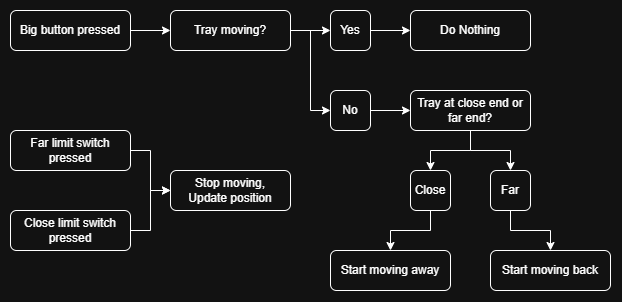

The diagram above was exported from draw.io. Its source (the exported page's mxGraphModel, read from the mxfile embedded in the PNG):
<mxGraphModel dx="1414" dy="841" grid="1" gridSize="10" guides="1" tooltips="1" connect="1" arrows="1" fold="1" page="1" pageScale="1" pageWidth="850" pageHeight="1100" math="0" shadow="0">
  <root>
    <mxCell id="0" />
    <mxCell id="1" parent="0" />
    <mxCell id="cVJ6418kIJh1PJRqDLOr-4" edge="1" parent="1" source="cVJ6418kIJh1PJRqDLOr-1" style="edgeStyle=orthogonalEdgeStyle;rounded=0;orthogonalLoop=1;jettySize=auto;html=1;exitX=1;exitY=0.5;exitDx=0;exitDy=0;entryX=0;entryY=0.5;entryDx=0;entryDy=0;defaultLabelBackgroundColor=page;" target="cVJ6418kIJh1PJRqDLOr-3">
      <mxGeometry relative="1" as="geometry" />
    </mxCell>
    <mxCell id="cVJ6418kIJh1PJRqDLOr-1" parent="1" style="rounded=1;whiteSpace=wrap;html=1;roundedPerimeter=1;" value="Big button pressed" vertex="1">
      <mxGeometry height="40" width="120" x="40" y="40" as="geometry" />
    </mxCell>
    <mxCell id="cVJ6418kIJh1PJRqDLOr-7" edge="1" parent="1" source="cVJ6418kIJh1PJRqDLOr-3" style="edgeStyle=orthogonalEdgeStyle;rounded=0;orthogonalLoop=1;jettySize=auto;html=1;exitX=1;exitY=0.5;exitDx=0;exitDy=0;entryX=0;entryY=0.5;entryDx=0;entryDy=0;defaultLabelBackgroundColor=page;" target="cVJ6418kIJh1PJRqDLOr-5">
      <mxGeometry relative="1" as="geometry" />
    </mxCell>
    <mxCell id="cVJ6418kIJh1PJRqDLOr-8" edge="1" parent="1" source="cVJ6418kIJh1PJRqDLOr-3" style="edgeStyle=orthogonalEdgeStyle;rounded=0;orthogonalLoop=1;jettySize=auto;html=1;exitX=1;exitY=0.5;exitDx=0;exitDy=0;entryX=0;entryY=0.5;entryDx=0;entryDy=0;defaultLabelBackgroundColor=page;" target="cVJ6418kIJh1PJRqDLOr-6">
      <mxGeometry relative="1" as="geometry" />
    </mxCell>
    <mxCell id="cVJ6418kIJh1PJRqDLOr-3" parent="1" style="rounded=1;whiteSpace=wrap;html=1;roundedPerimeter=1;" value="Tray moving?" vertex="1">
      <mxGeometry height="40" width="120" x="200" y="40" as="geometry" />
    </mxCell>
    <mxCell id="cVJ6418kIJh1PJRqDLOr-10" edge="1" parent="1" source="cVJ6418kIJh1PJRqDLOr-5" style="edgeStyle=orthogonalEdgeStyle;rounded=0;orthogonalLoop=1;jettySize=auto;html=1;exitX=1;exitY=0.5;exitDx=0;exitDy=0;defaultLabelBackgroundColor=page;" target="cVJ6418kIJh1PJRqDLOr-9">
      <mxGeometry relative="1" as="geometry" />
    </mxCell>
    <mxCell id="cVJ6418kIJh1PJRqDLOr-5" parent="1" style="rounded=1;whiteSpace=wrap;html=1;roundedPerimeter=1;" value="Yes" vertex="1">
      <mxGeometry height="40" width="40" x="360" y="40" as="geometry" />
    </mxCell>
    <mxCell id="cVJ6418kIJh1PJRqDLOr-12" edge="1" parent="1" source="cVJ6418kIJh1PJRqDLOr-6" style="edgeStyle=orthogonalEdgeStyle;rounded=0;orthogonalLoop=1;jettySize=auto;html=1;exitX=1;exitY=0.5;exitDx=0;exitDy=0;defaultLabelBackgroundColor=page;" target="cVJ6418kIJh1PJRqDLOr-11">
      <mxGeometry relative="1" as="geometry" />
    </mxCell>
    <mxCell id="cVJ6418kIJh1PJRqDLOr-6" parent="1" style="rounded=1;whiteSpace=wrap;html=1;roundedPerimeter=1;" value="No" vertex="1">
      <mxGeometry height="40" width="40" x="360" y="120" as="geometry" />
    </mxCell>
    <mxCell id="cVJ6418kIJh1PJRqDLOr-9" parent="1" style="rounded=1;whiteSpace=wrap;html=1;roundedPerimeter=1;" value="Do Nothing" vertex="1">
      <mxGeometry height="40" width="120" x="440" y="40" as="geometry" />
    </mxCell>
    <mxCell id="cVJ6418kIJh1PJRqDLOr-15" edge="1" parent="1" source="cVJ6418kIJh1PJRqDLOr-11" style="edgeStyle=orthogonalEdgeStyle;rounded=0;orthogonalLoop=1;jettySize=auto;html=1;exitX=0.5;exitY=1;exitDx=0;exitDy=0;entryX=0.5;entryY=0;entryDx=0;entryDy=0;defaultLabelBackgroundColor=page;" target="cVJ6418kIJh1PJRqDLOr-13">
      <mxGeometry relative="1" as="geometry" />
    </mxCell>
    <mxCell id="cVJ6418kIJh1PJRqDLOr-16" edge="1" parent="1" source="cVJ6418kIJh1PJRqDLOr-11" style="edgeStyle=orthogonalEdgeStyle;rounded=0;orthogonalLoop=1;jettySize=auto;html=1;exitX=0.5;exitY=1;exitDx=0;exitDy=0;entryX=0.5;entryY=0;entryDx=0;entryDy=0;defaultLabelBackgroundColor=page;" target="cVJ6418kIJh1PJRqDLOr-14">
      <mxGeometry relative="1" as="geometry" />
    </mxCell>
    <mxCell id="cVJ6418kIJh1PJRqDLOr-11" parent="1" style="rounded=1;whiteSpace=wrap;html=1;roundedPerimeter=1;" value="Tray at close end or far end?" vertex="1">
      <mxGeometry height="40" width="120" x="440" y="120" as="geometry" />
    </mxCell>
    <mxCell id="cVJ6418kIJh1PJRqDLOr-20" edge="1" parent="1" source="cVJ6418kIJh1PJRqDLOr-13" style="edgeStyle=orthogonalEdgeStyle;rounded=0;orthogonalLoop=1;jettySize=auto;html=1;exitX=0.5;exitY=1;exitDx=0;exitDy=0;entryX=0.5;entryY=0;entryDx=0;entryDy=0;defaultLabelBackgroundColor=page;" target="cVJ6418kIJh1PJRqDLOr-18">
      <mxGeometry relative="1" as="geometry" />
    </mxCell>
    <mxCell id="cVJ6418kIJh1PJRqDLOr-13" parent="1" style="rounded=1;whiteSpace=wrap;html=1;roundedPerimeter=1;" value="Close" vertex="1">
      <mxGeometry height="40" width="40" x="440" y="200" as="geometry" />
    </mxCell>
    <mxCell id="cVJ6418kIJh1PJRqDLOr-21" edge="1" parent="1" source="cVJ6418kIJh1PJRqDLOr-14" style="edgeStyle=orthogonalEdgeStyle;rounded=0;orthogonalLoop=1;jettySize=auto;html=1;exitX=0.5;exitY=1;exitDx=0;exitDy=0;entryX=0.5;entryY=0;entryDx=0;entryDy=0;defaultLabelBackgroundColor=page;" target="cVJ6418kIJh1PJRqDLOr-19">
      <mxGeometry relative="1" as="geometry" />
    </mxCell>
    <mxCell id="cVJ6418kIJh1PJRqDLOr-14" parent="1" style="rounded=1;whiteSpace=wrap;html=1;roundedPerimeter=1;" value="Far" vertex="1">
      <mxGeometry height="40" width="40" x="520" y="200" as="geometry" />
    </mxCell>
    <mxCell id="cVJ6418kIJh1PJRqDLOr-18" parent="1" style="rounded=1;whiteSpace=wrap;html=1;roundedPerimeter=1;" value="Start moving away" vertex="1">
      <mxGeometry height="40" width="120" x="360" y="280" as="geometry" />
    </mxCell>
    <mxCell id="cVJ6418kIJh1PJRqDLOr-19" parent="1" style="rounded=1;whiteSpace=wrap;html=1;roundedPerimeter=1;" value="Start moving back" vertex="1">
      <mxGeometry height="40" width="120" x="520" y="280" as="geometry" />
    </mxCell>
    <mxCell id="cVJ6418kIJh1PJRqDLOr-26" edge="1" parent="1" source="cVJ6418kIJh1PJRqDLOr-23" style="edgeStyle=orthogonalEdgeStyle;rounded=0;orthogonalLoop=1;jettySize=auto;html=1;exitX=1;exitY=0.5;exitDx=0;exitDy=0;entryX=0;entryY=0.5;entryDx=0;entryDy=0;defaultLabelBackgroundColor=page;" target="cVJ6418kIJh1PJRqDLOr-25">
      <mxGeometry relative="1" as="geometry" />
    </mxCell>
    <mxCell id="cVJ6418kIJh1PJRqDLOr-23" parent="1" style="rounded=1;whiteSpace=wrap;html=1;roundedPerimeter=1;" value="Far limit switch pressed" vertex="1">
      <mxGeometry height="40" width="120" x="40" y="160" as="geometry" />
    </mxCell>
    <mxCell id="cVJ6418kIJh1PJRqDLOr-27" edge="1" parent="1" source="cVJ6418kIJh1PJRqDLOr-24" style="edgeStyle=orthogonalEdgeStyle;rounded=0;orthogonalLoop=1;jettySize=auto;html=1;exitX=1;exitY=0.5;exitDx=0;exitDy=0;entryX=0;entryY=0.5;entryDx=0;entryDy=0;defaultLabelBackgroundColor=page;" target="cVJ6418kIJh1PJRqDLOr-25">
      <mxGeometry relative="1" as="geometry" />
    </mxCell>
    <mxCell id="cVJ6418kIJh1PJRqDLOr-24" parent="1" style="rounded=1;whiteSpace=wrap;html=1;roundedPerimeter=1;" value="Close limit switch pressed" vertex="1">
      <mxGeometry height="40" width="120" x="40" y="240" as="geometry" />
    </mxCell>
    <mxCell id="cVJ6418kIJh1PJRqDLOr-25" parent="1" style="rounded=1;whiteSpace=wrap;html=1;roundedPerimeter=1;" value="Stop moving,&lt;div&gt;Update position&lt;/div&gt;" vertex="1">
      <mxGeometry height="40" width="120" x="200" y="200" as="geometry" />
    </mxCell>
  </root>
</mxGraphModel>